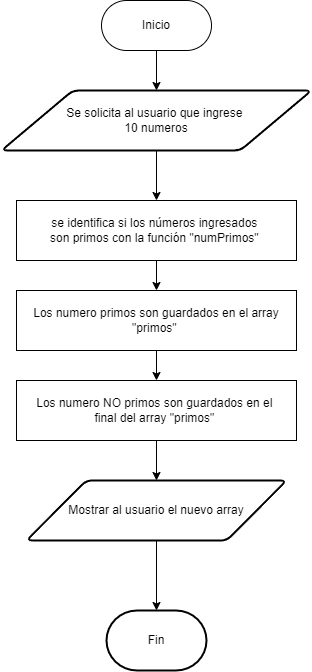

The diagram above was exported from draw.io. Its source (the exported page's mxGraphModel, read from the mxfile embedded in the PNG):
<mxGraphModel dx="1434" dy="739" grid="1" gridSize="10" guides="1" tooltips="1" connect="1" arrows="1" fold="1" page="1" pageScale="1" pageWidth="827" pageHeight="1169" math="0" shadow="0">
  <root>
    <mxCell id="0" />
    <mxCell id="1" parent="0" />
    <mxCell id="LsDks3BEO6m9d1ORSHq9-37" value="" style="edgeStyle=orthogonalEdgeStyle;rounded=0;orthogonalLoop=1;jettySize=auto;html=1;" edge="1" parent="1" source="cEv6p5RQIxt_MfBJI4zs-2" target="cEv6p5RQIxt_MfBJI4zs-10">
      <mxGeometry relative="1" as="geometry" />
    </mxCell>
    <mxCell id="cEv6p5RQIxt_MfBJI4zs-2" value="Inicio" style="rounded=1;whiteSpace=wrap;html=1;arcSize=50;" parent="1" vertex="1">
      <mxGeometry x="359" y="60" width="110" height="50" as="geometry" />
    </mxCell>
    <mxCell id="LsDks3BEO6m9d1ORSHq9-38" value="" style="edgeStyle=orthogonalEdgeStyle;rounded=0;orthogonalLoop=1;jettySize=auto;html=1;" edge="1" parent="1" source="cEv6p5RQIxt_MfBJI4zs-10" target="LsDks3BEO6m9d1ORSHq9-34">
      <mxGeometry relative="1" as="geometry" />
    </mxCell>
    <mxCell id="cEv6p5RQIxt_MfBJI4zs-10" value="Se solicita al usuario que ingrese&amp;nbsp;&lt;br&gt;10 numeros" style="shape=parallelogram;html=1;strokeWidth=2;perimeter=parallelogramPerimeter;whiteSpace=wrap;rounded=1;arcSize=12;size=0.23;" parent="1" vertex="1">
      <mxGeometry x="259" y="150" width="310" height="60" as="geometry" />
    </mxCell>
    <mxCell id="cEv6p5RQIxt_MfBJI4zs-18" value="Fin" style="strokeWidth=2;html=1;shape=mxgraph.flowchart.terminator;whiteSpace=wrap;" parent="1" vertex="1">
      <mxGeometry x="364" y="670" width="100" height="60" as="geometry" />
    </mxCell>
    <mxCell id="LsDks3BEO6m9d1ORSHq9-30" value="" style="edgeStyle=orthogonalEdgeStyle;rounded=0;orthogonalLoop=1;jettySize=auto;html=1;" edge="1" parent="1" source="LsDks3BEO6m9d1ORSHq9-16" target="cEv6p5RQIxt_MfBJI4zs-18">
      <mxGeometry relative="1" as="geometry" />
    </mxCell>
    <mxCell id="LsDks3BEO6m9d1ORSHq9-16" value="Mostrar al usuario el nuevo array" style="shape=parallelogram;html=1;strokeWidth=2;perimeter=parallelogramPerimeter;whiteSpace=wrap;rounded=1;arcSize=12;size=0.23;" vertex="1" parent="1">
      <mxGeometry x="284" y="540" width="260" height="60" as="geometry" />
    </mxCell>
    <mxCell id="LsDks3BEO6m9d1ORSHq9-39" value="" style="edgeStyle=orthogonalEdgeStyle;rounded=0;orthogonalLoop=1;jettySize=auto;html=1;" edge="1" parent="1" source="LsDks3BEO6m9d1ORSHq9-34" target="LsDks3BEO6m9d1ORSHq9-35">
      <mxGeometry relative="1" as="geometry" />
    </mxCell>
    <mxCell id="LsDks3BEO6m9d1ORSHq9-34" value="se identifica si los números ingresados&amp;nbsp;&lt;br&gt;son primos con la función &quot;numPrimos&quot;&amp;nbsp;" style="rounded=0;whiteSpace=wrap;html=1;" vertex="1" parent="1">
      <mxGeometry x="274" y="260" width="280" height="60" as="geometry" />
    </mxCell>
    <mxCell id="LsDks3BEO6m9d1ORSHq9-40" value="" style="edgeStyle=orthogonalEdgeStyle;rounded=0;orthogonalLoop=1;jettySize=auto;html=1;" edge="1" parent="1" source="LsDks3BEO6m9d1ORSHq9-35" target="LsDks3BEO6m9d1ORSHq9-36">
      <mxGeometry relative="1" as="geometry" />
    </mxCell>
    <mxCell id="LsDks3BEO6m9d1ORSHq9-35" value="Los numero primos son guardados en el array &quot;primos&quot;&amp;nbsp;&lt;br&gt;" style="rounded=0;whiteSpace=wrap;html=1;" vertex="1" parent="1">
      <mxGeometry x="274" y="350" width="280" height="60" as="geometry" />
    </mxCell>
    <mxCell id="LsDks3BEO6m9d1ORSHq9-41" value="" style="edgeStyle=orthogonalEdgeStyle;rounded=0;orthogonalLoop=1;jettySize=auto;html=1;" edge="1" parent="1" source="LsDks3BEO6m9d1ORSHq9-36" target="LsDks3BEO6m9d1ORSHq9-16">
      <mxGeometry relative="1" as="geometry" />
    </mxCell>
    <mxCell id="LsDks3BEO6m9d1ORSHq9-36" value="Los numero NO primos son guardados en el&amp;nbsp;&lt;br&gt;final del array &quot;primos&quot;&amp;nbsp;" style="rounded=0;whiteSpace=wrap;html=1;" vertex="1" parent="1">
      <mxGeometry x="274" y="440" width="280" height="60" as="geometry" />
    </mxCell>
  </root>
</mxGraphModel>